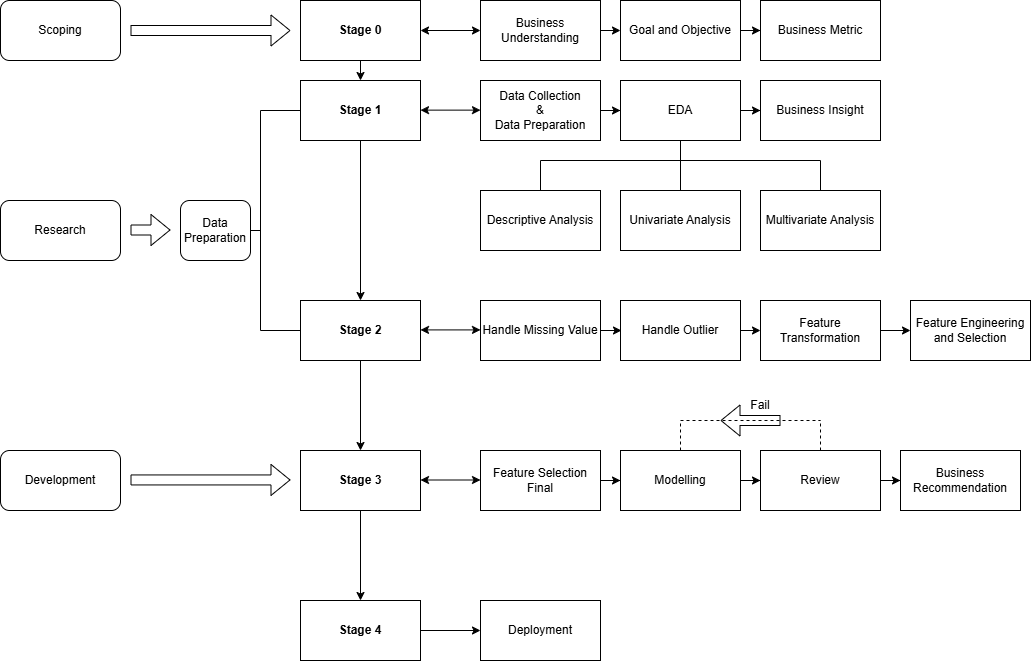

The diagram above was exported from draw.io. Its source (the exported page's mxGraphModel, read from the mxfile embedded in the PNG):
<mxGraphModel dx="2066" dy="546" grid="1" gridSize="10" guides="1" tooltips="1" connect="1" arrows="1" fold="1" page="1" pageScale="1" pageWidth="850" pageHeight="1100" math="0" shadow="0">
  <root>
    <mxCell id="0" />
    <mxCell id="1" parent="0" />
    <mxCell id="kKk_Pvuqdwrdi6BfsfF3-1" value="&lt;b&gt;Stage 0&lt;/b&gt;" style="rounded=0;whiteSpace=wrap;html=1;" parent="1" vertex="1">
      <mxGeometry x="80" y="60" width="120" height="60" as="geometry" />
    </mxCell>
    <mxCell id="kKk_Pvuqdwrdi6BfsfF3-16" value="" style="edgeStyle=orthogonalEdgeStyle;rounded=0;orthogonalLoop=1;jettySize=auto;html=1;entryX=0.5;entryY=0;entryDx=0;entryDy=0;" parent="1" source="kKk_Pvuqdwrdi6BfsfF3-2" target="kKk_Pvuqdwrdi6BfsfF3-7" edge="1">
      <mxGeometry relative="1" as="geometry" />
    </mxCell>
    <mxCell id="kKk_Pvuqdwrdi6BfsfF3-2" value="&lt;b&gt;Stage 1&lt;/b&gt;" style="rounded=0;whiteSpace=wrap;html=1;" parent="1" vertex="1">
      <mxGeometry x="80" y="140" width="120" height="60" as="geometry" />
    </mxCell>
    <mxCell id="kKk_Pvuqdwrdi6BfsfF3-26" value="" style="edgeStyle=orthogonalEdgeStyle;rounded=0;orthogonalLoop=1;jettySize=auto;html=1;" parent="1" source="kKk_Pvuqdwrdi6BfsfF3-3" edge="1">
      <mxGeometry relative="1" as="geometry">
        <mxPoint x="400" y="90" as="targetPoint" />
      </mxGeometry>
    </mxCell>
    <mxCell id="kKk_Pvuqdwrdi6BfsfF3-3" value="Business Understanding" style="rounded=0;whiteSpace=wrap;html=1;" parent="1" vertex="1">
      <mxGeometry x="260" y="60" width="120" height="60" as="geometry" />
    </mxCell>
    <mxCell id="kKk_Pvuqdwrdi6BfsfF3-28" value="" style="edgeStyle=orthogonalEdgeStyle;rounded=0;orthogonalLoop=1;jettySize=auto;html=1;" parent="1" source="kKk_Pvuqdwrdi6BfsfF3-5" target="kKk_Pvuqdwrdi6BfsfF3-6" edge="1">
      <mxGeometry relative="1" as="geometry" />
    </mxCell>
    <mxCell id="kKk_Pvuqdwrdi6BfsfF3-5" value="Goal and Objective" style="rounded=0;whiteSpace=wrap;html=1;" parent="1" vertex="1">
      <mxGeometry x="400" y="60" width="120" height="60" as="geometry" />
    </mxCell>
    <mxCell id="kKk_Pvuqdwrdi6BfsfF3-6" value="Business Metric" style="rounded=0;whiteSpace=wrap;html=1;" parent="1" vertex="1">
      <mxGeometry x="540" y="60" width="120" height="60" as="geometry" />
    </mxCell>
    <mxCell id="kKk_Pvuqdwrdi6BfsfF3-7" value="&lt;b&gt;Stage 2&lt;/b&gt;" style="rounded=0;whiteSpace=wrap;html=1;" parent="1" vertex="1">
      <mxGeometry x="80" y="360" width="120" height="60" as="geometry" />
    </mxCell>
    <mxCell id="kKk_Pvuqdwrdi6BfsfF3-29" value="" style="edgeStyle=orthogonalEdgeStyle;rounded=0;orthogonalLoop=1;jettySize=auto;html=1;" parent="1" source="kKk_Pvuqdwrdi6BfsfF3-10" target="kKk_Pvuqdwrdi6BfsfF3-11" edge="1">
      <mxGeometry relative="1" as="geometry" />
    </mxCell>
    <mxCell id="kKk_Pvuqdwrdi6BfsfF3-10" value="Data Collection&lt;div&gt;&amp;amp;&lt;/div&gt;&lt;div&gt;Data Preparation&lt;/div&gt;" style="rounded=0;whiteSpace=wrap;html=1;" parent="1" vertex="1">
      <mxGeometry x="260" y="140" width="120" height="60" as="geometry" />
    </mxCell>
    <mxCell id="kKk_Pvuqdwrdi6BfsfF3-30" value="" style="edgeStyle=orthogonalEdgeStyle;rounded=0;orthogonalLoop=1;jettySize=auto;html=1;" parent="1" source="kKk_Pvuqdwrdi6BfsfF3-11" target="kKk_Pvuqdwrdi6BfsfF3-12" edge="1">
      <mxGeometry relative="1" as="geometry" />
    </mxCell>
    <mxCell id="kKk_Pvuqdwrdi6BfsfF3-11" value="EDA" style="rounded=0;whiteSpace=wrap;html=1;" parent="1" vertex="1">
      <mxGeometry x="400" y="140" width="120" height="60" as="geometry" />
    </mxCell>
    <mxCell id="kKk_Pvuqdwrdi6BfsfF3-12" value="Business Insight" style="rounded=0;whiteSpace=wrap;html=1;" parent="1" vertex="1">
      <mxGeometry x="540" y="140" width="120" height="60" as="geometry" />
    </mxCell>
    <mxCell id="kKk_Pvuqdwrdi6BfsfF3-13" value="Univariate Analysis" style="rounded=0;whiteSpace=wrap;html=1;" parent="1" vertex="1">
      <mxGeometry x="400" y="250" width="120" height="60" as="geometry" />
    </mxCell>
    <mxCell id="kKk_Pvuqdwrdi6BfsfF3-14" value="" style="endArrow=classic;html=1;rounded=0;entryX=0.5;entryY=0;entryDx=0;entryDy=0;exitX=0.5;exitY=1;exitDx=0;exitDy=0;" parent="1" source="kKk_Pvuqdwrdi6BfsfF3-1" target="kKk_Pvuqdwrdi6BfsfF3-2" edge="1">
      <mxGeometry width="50" height="50" relative="1" as="geometry">
        <mxPoint x="140" y="120" as="sourcePoint" />
        <mxPoint x="190" y="70" as="targetPoint" />
      </mxGeometry>
    </mxCell>
    <mxCell id="kKk_Pvuqdwrdi6BfsfF3-20" value="" style="endArrow=classic;startArrow=classic;html=1;rounded=0;entryX=0;entryY=0.5;entryDx=0;entryDy=0;" parent="1" target="kKk_Pvuqdwrdi6BfsfF3-3" edge="1">
      <mxGeometry width="50" height="50" relative="1" as="geometry">
        <mxPoint x="200" y="90" as="sourcePoint" />
        <mxPoint x="250" y="40" as="targetPoint" />
      </mxGeometry>
    </mxCell>
    <mxCell id="kKk_Pvuqdwrdi6BfsfF3-21" value="" style="endArrow=classic;startArrow=classic;html=1;rounded=0;entryX=0;entryY=0.5;entryDx=0;entryDy=0;" parent="1" edge="1">
      <mxGeometry width="50" height="50" relative="1" as="geometry">
        <mxPoint x="200" y="169.63" as="sourcePoint" />
        <mxPoint x="260" y="169.63" as="targetPoint" />
      </mxGeometry>
    </mxCell>
    <mxCell id="kKk_Pvuqdwrdi6BfsfF3-37" value="Descriptive Analysis" style="rounded=0;whiteSpace=wrap;html=1;" parent="1" vertex="1">
      <mxGeometry x="260" y="250" width="120" height="60" as="geometry" />
    </mxCell>
    <mxCell id="kKk_Pvuqdwrdi6BfsfF3-39" value="Multivariate Analysis" style="rounded=0;whiteSpace=wrap;html=1;" parent="1" vertex="1">
      <mxGeometry x="540" y="250" width="120" height="60" as="geometry" />
    </mxCell>
    <mxCell id="kKk_Pvuqdwrdi6BfsfF3-40" value="" style="endArrow=classic;startArrow=classic;html=1;rounded=0;entryX=0;entryY=0.5;entryDx=0;entryDy=0;" parent="1" edge="1">
      <mxGeometry width="50" height="50" relative="1" as="geometry">
        <mxPoint x="200" y="389.40999999999997" as="sourcePoint" />
        <mxPoint x="260" y="389.40999999999997" as="targetPoint" />
      </mxGeometry>
    </mxCell>
    <mxCell id="kKk_Pvuqdwrdi6BfsfF3-44" value="" style="edgeStyle=orthogonalEdgeStyle;rounded=0;orthogonalLoop=1;jettySize=auto;html=1;" parent="1" edge="1">
      <mxGeometry relative="1" as="geometry">
        <mxPoint x="380" y="390" as="sourcePoint" />
        <mxPoint x="401" y="390" as="targetPoint" />
      </mxGeometry>
    </mxCell>
    <mxCell id="kKk_Pvuqdwrdi6BfsfF3-53" value="" style="edgeStyle=orthogonalEdgeStyle;rounded=0;orthogonalLoop=1;jettySize=auto;html=1;" parent="1" edge="1">
      <mxGeometry relative="1" as="geometry">
        <mxPoint x="520" y="390" as="sourcePoint" />
        <mxPoint x="540" y="390" as="targetPoint" />
      </mxGeometry>
    </mxCell>
    <mxCell id="kKk_Pvuqdwrdi6BfsfF3-47" value="" style="endArrow=none;html=1;rounded=0;exitX=0.5;exitY=0;exitDx=0;exitDy=0;" parent="1" source="kKk_Pvuqdwrdi6BfsfF3-13" edge="1">
      <mxGeometry width="50" height="50" relative="1" as="geometry">
        <mxPoint x="410" y="250" as="sourcePoint" />
        <mxPoint x="460" y="200" as="targetPoint" />
      </mxGeometry>
    </mxCell>
    <mxCell id="kKk_Pvuqdwrdi6BfsfF3-48" value="" style="endArrow=none;html=1;rounded=0;" parent="1" edge="1">
      <mxGeometry width="50" height="50" relative="1" as="geometry">
        <mxPoint x="320" y="220" as="sourcePoint" />
        <mxPoint x="600" y="220" as="targetPoint" />
      </mxGeometry>
    </mxCell>
    <mxCell id="kKk_Pvuqdwrdi6BfsfF3-49" value="" style="endArrow=none;html=1;rounded=0;" parent="1" edge="1">
      <mxGeometry width="50" height="50" relative="1" as="geometry">
        <mxPoint x="320" y="250" as="sourcePoint" />
        <mxPoint x="320" y="220" as="targetPoint" />
      </mxGeometry>
    </mxCell>
    <mxCell id="kKk_Pvuqdwrdi6BfsfF3-51" value="" style="endArrow=none;html=1;rounded=0;" parent="1" edge="1">
      <mxGeometry width="50" height="50" relative="1" as="geometry">
        <mxPoint x="600" y="250" as="sourcePoint" />
        <mxPoint x="600" y="220" as="targetPoint" />
      </mxGeometry>
    </mxCell>
    <mxCell id="kKk_Pvuqdwrdi6BfsfF3-55" value="" style="edgeStyle=orthogonalEdgeStyle;rounded=0;orthogonalLoop=1;jettySize=auto;html=1;" parent="1" edge="1">
      <mxGeometry relative="1" as="geometry">
        <mxPoint x="660" y="390" as="sourcePoint" />
        <mxPoint x="690" y="390" as="targetPoint" />
      </mxGeometry>
    </mxCell>
    <mxCell id="XpBk046oHTe4ySMBFf7x-1" value="Handle Outlier" style="rounded=0;whiteSpace=wrap;html=1;" parent="1" vertex="1">
      <mxGeometry x="400" y="360" width="120" height="60" as="geometry" />
    </mxCell>
    <mxCell id="XpBk046oHTe4ySMBFf7x-2" value="Handle Missing Value" style="rounded=0;whiteSpace=wrap;html=1;" parent="1" vertex="1">
      <mxGeometry x="260" y="360" width="120" height="60" as="geometry" />
    </mxCell>
    <mxCell id="XpBk046oHTe4ySMBFf7x-3" value="Feature Engineering and Selection" style="rounded=0;whiteSpace=wrap;html=1;" parent="1" vertex="1">
      <mxGeometry x="690" y="360" width="120" height="60" as="geometry" />
    </mxCell>
    <mxCell id="XpBk046oHTe4ySMBFf7x-4" value="Feature Transformation" style="rounded=0;whiteSpace=wrap;html=1;" parent="1" vertex="1">
      <mxGeometry x="540" y="360" width="120" height="60" as="geometry" />
    </mxCell>
    <mxCell id="XpBk046oHTe4ySMBFf7x-7" value="" style="endArrow=none;html=1;rounded=0;" parent="1" edge="1">
      <mxGeometry width="50" height="50" relative="1" as="geometry">
        <mxPoint x="40" y="390" as="sourcePoint" />
        <mxPoint x="40" y="170" as="targetPoint" />
      </mxGeometry>
    </mxCell>
    <mxCell id="XpBk046oHTe4ySMBFf7x-8" value="" style="endArrow=none;html=1;rounded=0;entryX=0;entryY=0.5;entryDx=0;entryDy=0;" parent="1" target="kKk_Pvuqdwrdi6BfsfF3-7" edge="1">
      <mxGeometry width="50" height="50" relative="1" as="geometry">
        <mxPoint x="40" y="390" as="sourcePoint" />
        <mxPoint x="90" y="340" as="targetPoint" />
      </mxGeometry>
    </mxCell>
    <mxCell id="XpBk046oHTe4ySMBFf7x-9" value="" style="endArrow=none;html=1;rounded=0;entryX=0;entryY=0.5;entryDx=0;entryDy=0;" parent="1" target="kKk_Pvuqdwrdi6BfsfF3-2" edge="1">
      <mxGeometry width="50" height="50" relative="1" as="geometry">
        <mxPoint x="40" y="170" as="sourcePoint" />
        <mxPoint x="90" y="120" as="targetPoint" />
      </mxGeometry>
    </mxCell>
    <mxCell id="XpBk046oHTe4ySMBFf7x-10" value="Data Preparation" style="rounded=1;whiteSpace=wrap;html=1;direction=west;" parent="1" vertex="1">
      <mxGeometry x="-40" y="260" width="70" height="60" as="geometry" />
    </mxCell>
    <mxCell id="XpBk046oHTe4ySMBFf7x-11" value="" style="shape=flexArrow;endArrow=classic;html=1;rounded=0;" parent="1" edge="1">
      <mxGeometry width="50" height="50" relative="1" as="geometry">
        <mxPoint x="-90" y="90" as="sourcePoint" />
        <mxPoint x="70" y="90" as="targetPoint" />
      </mxGeometry>
    </mxCell>
    <mxCell id="XpBk046oHTe4ySMBFf7x-12" value="" style="shape=flexArrow;endArrow=classic;html=1;rounded=0;" parent="1" edge="1">
      <mxGeometry width="50" height="50" relative="1" as="geometry">
        <mxPoint x="-90" y="289.5" as="sourcePoint" />
        <mxPoint x="-50" y="289.5" as="targetPoint" />
      </mxGeometry>
    </mxCell>
    <mxCell id="XpBk046oHTe4ySMBFf7x-13" value="Scoping" style="rounded=1;whiteSpace=wrap;html=1;" parent="1" vertex="1">
      <mxGeometry x="-220" y="60" width="120" height="60" as="geometry" />
    </mxCell>
    <mxCell id="XpBk046oHTe4ySMBFf7x-14" value="Research" style="rounded=1;whiteSpace=wrap;html=1;" parent="1" vertex="1">
      <mxGeometry x="-220" y="260" width="120" height="60" as="geometry" />
    </mxCell>
    <mxCell id="XpBk046oHTe4ySMBFf7x-15" value="" style="endArrow=none;html=1;rounded=0;" parent="1" edge="1">
      <mxGeometry width="50" height="50" relative="1" as="geometry">
        <mxPoint x="30" y="290" as="sourcePoint" />
        <mxPoint x="40" y="290" as="targetPoint" />
      </mxGeometry>
    </mxCell>
    <mxCell id="NZ71tjMEBM9me3I8Ef7y-1" value="" style="endArrow=classic;html=1;rounded=0;" parent="1" edge="1">
      <mxGeometry width="50" height="50" relative="1" as="geometry">
        <mxPoint x="140" y="420" as="sourcePoint" />
        <mxPoint x="140" y="510" as="targetPoint" />
      </mxGeometry>
    </mxCell>
    <mxCell id="kTwt14dRE4EDqh9YO4Lb-2" value="" style="edgeStyle=orthogonalEdgeStyle;rounded=0;orthogonalLoop=1;jettySize=auto;html=1;" edge="1" parent="1" source="NZ71tjMEBM9me3I8Ef7y-2" target="kTwt14dRE4EDqh9YO4Lb-1">
      <mxGeometry relative="1" as="geometry" />
    </mxCell>
    <mxCell id="NZ71tjMEBM9me3I8Ef7y-2" value="&lt;b&gt;Stage 3&lt;/b&gt;" style="rounded=0;whiteSpace=wrap;html=1;" parent="1" vertex="1">
      <mxGeometry x="80" y="510" width="120" height="60" as="geometry" />
    </mxCell>
    <mxCell id="NZ71tjMEBM9me3I8Ef7y-3" value="" style="endArrow=classic;startArrow=classic;html=1;rounded=0;entryX=0;entryY=0.5;entryDx=0;entryDy=0;" parent="1" edge="1">
      <mxGeometry width="50" height="50" relative="1" as="geometry">
        <mxPoint x="200" y="539.5" as="sourcePoint" />
        <mxPoint x="260" y="539.5" as="targetPoint" />
      </mxGeometry>
    </mxCell>
    <mxCell id="NZ71tjMEBM9me3I8Ef7y-7" value="" style="edgeStyle=orthogonalEdgeStyle;rounded=0;orthogonalLoop=1;jettySize=auto;html=1;" parent="1" source="NZ71tjMEBM9me3I8Ef7y-4" target="NZ71tjMEBM9me3I8Ef7y-6" edge="1">
      <mxGeometry relative="1" as="geometry" />
    </mxCell>
    <mxCell id="NZ71tjMEBM9me3I8Ef7y-4" value="Feature Selection Final" style="rounded=0;whiteSpace=wrap;html=1;" parent="1" vertex="1">
      <mxGeometry x="260" y="510" width="120" height="60" as="geometry" />
    </mxCell>
    <mxCell id="NZ71tjMEBM9me3I8Ef7y-10" value="" style="edgeStyle=orthogonalEdgeStyle;rounded=0;orthogonalLoop=1;jettySize=auto;html=1;" parent="1" source="NZ71tjMEBM9me3I8Ef7y-6" target="NZ71tjMEBM9me3I8Ef7y-8" edge="1">
      <mxGeometry relative="1" as="geometry" />
    </mxCell>
    <mxCell id="NZ71tjMEBM9me3I8Ef7y-6" value="Modelling" style="rounded=0;whiteSpace=wrap;html=1;" parent="1" vertex="1">
      <mxGeometry x="400" y="510" width="120" height="60" as="geometry" />
    </mxCell>
    <mxCell id="NZ71tjMEBM9me3I8Ef7y-11" value="" style="edgeStyle=orthogonalEdgeStyle;rounded=0;orthogonalLoop=1;jettySize=auto;html=1;" parent="1" source="NZ71tjMEBM9me3I8Ef7y-8" target="NZ71tjMEBM9me3I8Ef7y-9" edge="1">
      <mxGeometry relative="1" as="geometry" />
    </mxCell>
    <mxCell id="NZ71tjMEBM9me3I8Ef7y-8" value="Review" style="rounded=0;whiteSpace=wrap;html=1;" parent="1" vertex="1">
      <mxGeometry x="540" y="510" width="120" height="60" as="geometry" />
    </mxCell>
    <mxCell id="NZ71tjMEBM9me3I8Ef7y-9" value="Business Recommendation" style="rounded=0;whiteSpace=wrap;html=1;" parent="1" vertex="1">
      <mxGeometry x="680" y="510" width="120" height="60" as="geometry" />
    </mxCell>
    <mxCell id="NZ71tjMEBM9me3I8Ef7y-13" value="" style="endArrow=none;dashed=1;html=1;rounded=0;" parent="1" edge="1">
      <mxGeometry width="50" height="50" relative="1" as="geometry">
        <mxPoint x="600" y="510" as="sourcePoint" />
        <mxPoint x="600" y="480" as="targetPoint" />
      </mxGeometry>
    </mxCell>
    <mxCell id="NZ71tjMEBM9me3I8Ef7y-14" value="" style="endArrow=none;dashed=1;html=1;rounded=0;" parent="1" edge="1">
      <mxGeometry width="50" height="50" relative="1" as="geometry">
        <mxPoint x="460" y="480" as="sourcePoint" />
        <mxPoint x="600" y="480" as="targetPoint" />
      </mxGeometry>
    </mxCell>
    <mxCell id="NZ71tjMEBM9me3I8Ef7y-15" value="" style="endArrow=none;dashed=1;html=1;rounded=0;exitX=0.5;exitY=0;exitDx=0;exitDy=0;" parent="1" source="NZ71tjMEBM9me3I8Ef7y-6" edge="1">
      <mxGeometry width="50" height="50" relative="1" as="geometry">
        <mxPoint x="410" y="530" as="sourcePoint" />
        <mxPoint x="460" y="480" as="targetPoint" />
      </mxGeometry>
    </mxCell>
    <mxCell id="NZ71tjMEBM9me3I8Ef7y-16" value="" style="shape=flexArrow;endArrow=classic;html=1;rounded=0;" parent="1" edge="1">
      <mxGeometry width="50" height="50" relative="1" as="geometry">
        <mxPoint x="560" y="480" as="sourcePoint" />
        <mxPoint x="500" y="480" as="targetPoint" />
      </mxGeometry>
    </mxCell>
    <mxCell id="NZ71tjMEBM9me3I8Ef7y-17" value="Fail" style="text;html=1;align=center;verticalAlign=middle;whiteSpace=wrap;rounded=0;" parent="1" vertex="1">
      <mxGeometry x="520" y="460" width="40" height="10" as="geometry" />
    </mxCell>
    <mxCell id="NZ71tjMEBM9me3I8Ef7y-19" value="Development" style="rounded=1;whiteSpace=wrap;html=1;" parent="1" vertex="1">
      <mxGeometry x="-220" y="510" width="120" height="60" as="geometry" />
    </mxCell>
    <mxCell id="NZ71tjMEBM9me3I8Ef7y-20" value="" style="shape=flexArrow;endArrow=classic;html=1;rounded=0;" parent="1" edge="1">
      <mxGeometry width="50" height="50" relative="1" as="geometry">
        <mxPoint x="-90" y="539.44" as="sourcePoint" />
        <mxPoint x="70" y="539.44" as="targetPoint" />
      </mxGeometry>
    </mxCell>
    <mxCell id="kTwt14dRE4EDqh9YO4Lb-4" value="" style="edgeStyle=orthogonalEdgeStyle;rounded=0;orthogonalLoop=1;jettySize=auto;html=1;" edge="1" parent="1" source="kTwt14dRE4EDqh9YO4Lb-1" target="kTwt14dRE4EDqh9YO4Lb-3">
      <mxGeometry relative="1" as="geometry" />
    </mxCell>
    <mxCell id="kTwt14dRE4EDqh9YO4Lb-1" value="&lt;b&gt;Stage 4&lt;/b&gt;" style="rounded=0;whiteSpace=wrap;html=1;" vertex="1" parent="1">
      <mxGeometry x="80" y="660" width="120" height="60" as="geometry" />
    </mxCell>
    <mxCell id="kTwt14dRE4EDqh9YO4Lb-3" value="Deployment" style="rounded=0;whiteSpace=wrap;html=1;" vertex="1" parent="1">
      <mxGeometry x="260" y="660" width="120" height="60" as="geometry" />
    </mxCell>
  </root>
</mxGraphModel>